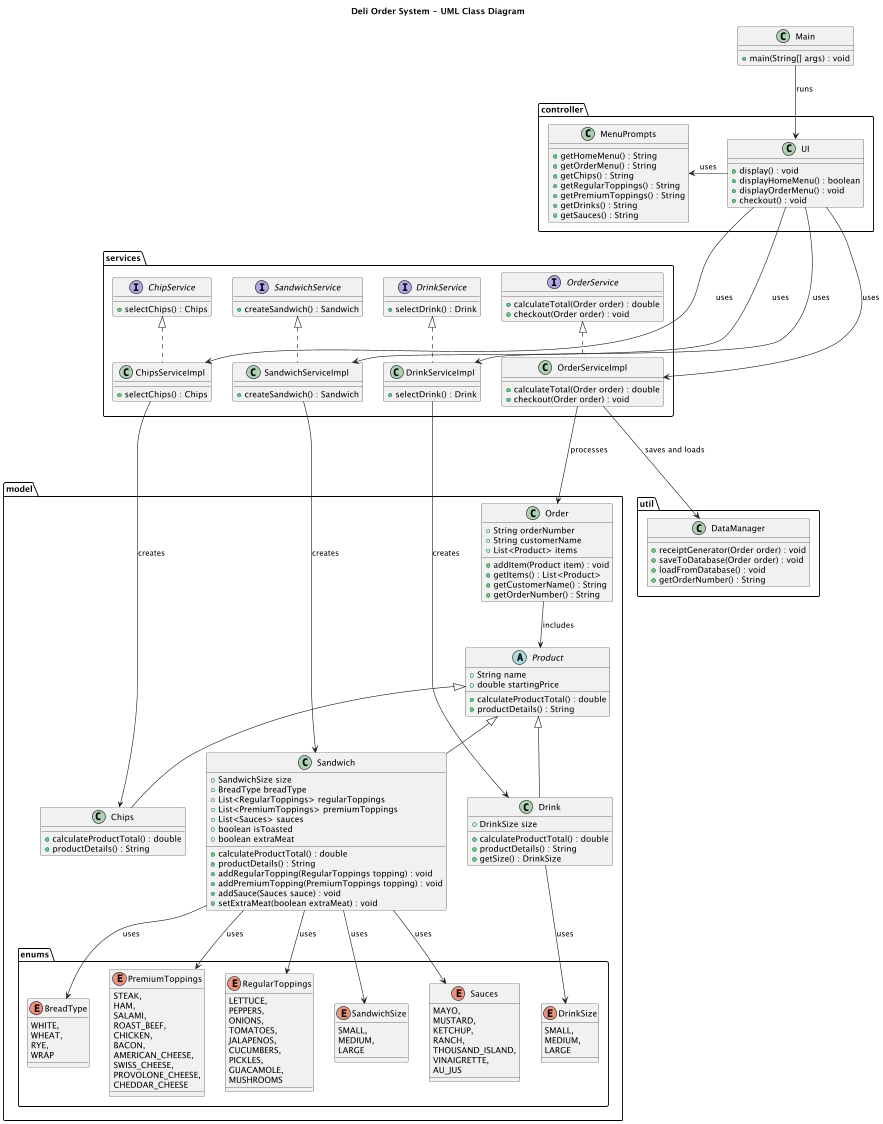

The diagram above was rendered by PlantUML. Its source (embedded in the PNG):
@startuml
title Deli Order System - UML Class Diagram
package "model"{
abstract class Product {
    +String name
    +double startingPrice
    +calculateProductTotal() : double
    +productDetails() : String
}

class Chips extends Product {
    +calculateProductTotal() : double
    +productDetails() : String
}

class Drink extends Product {
    +DrinkSize size
    +calculateProductTotal() : double
    +productDetails() : String
    +getSize() : DrinkSize
}

class Sandwich extends Product {
    +SandwichSize size
    +BreadType breadType
    +List<RegularToppings> regularToppings
    +List<PremiumToppings> premiumToppings
    +List<Sauces> sauces
    +boolean isToasted
    +boolean extraMeat
    +calculateProductTotal() : double
    +productDetails() : String
    +addRegularTopping(RegularToppings topping) : void
    +addPremiumTopping(PremiumToppings topping) : void
    +addSauce(Sauces sauce) : void
    +setExtraMeat(boolean extraMeat) : void
}

class Order {
    +String orderNumber
    +String customerName
    +List<Product> items
    +addItem(Product item) : void
    +getItems() : List<Product>
    +getCustomerName() : String
    +getOrderNumber() : String
}

package "enums"{
enum BreadType {
    WHITE,
    WHEAT,
    RYE,
    WRAP
}

enum DrinkSize {
    SMALL,
    MEDIUM,
    LARGE
}


enum PremiumToppings {
    STEAK,
    HAM,
    SALAMI,
    ROAST_BEEF,
    CHICKEN,
    BACON,
    AMERICAN_CHEESE,
    SWISS_CHEESE,
    PROVOLONE_CHEESE,
    CHEDDAR_CHEESE
}

enum RegularToppings {
    LETTUCE,
    PEPPERS,
    ONIONS,
    TOMATOES,
    JALAPENOS,
    CUCUMBERS,
    PICKLES,
    GUACAMOLE,
    MUSHROOMS
}

enum SandwichSize {
    SMALL,
    MEDIUM,
    LARGE
}

enum Sauces {
    MAYO,
    MUSTARD,
    KETCHUP,
    RANCH,
    THOUSAND_ISLAND,
    VINAIGRETTE,
    AU_JUS
}
}
}
package "util"{
class DataManager {
    +receiptGenerator(Order order) : void
    +saveToDatabase(Order order) : void
    +loadFromDatabase() : void
    +getOrderNumber() : String
}
}
package "controller"{
class UI {
    +display() : void
    +displayHomeMenu() : boolean
    +displayOrderMenu() : void
    +checkout() : void
}

class MenuPrompts {
    +getHomeMenu() : String
    +getOrderMenu() : String
    +getChips() : String
    +getRegularToppings() : String
    +getPremiumToppings() : String
    +getDrinks() : String
    +getSauces() : String
}
}
package "services"{
interface SandwichService {
    +createSandwich() : Sandwich
}

interface ChipService {
    +selectChips() : Chips
}

interface DrinkService {
    +selectDrink() : Drink
}

interface OrderService {
    +calculateTotal(Order order) : double
    +checkout(Order order) : void
}

class SandwichServiceImpl implements SandwichService {
    +createSandwich() : Sandwich
}

class ChipsServiceImpl implements ChipService {
    +selectChips() : Chips
}

class DrinkServiceImpl implements DrinkService {
    +selectDrink() : Drink
}

class OrderServiceImpl implements OrderService {
    +calculateTotal(Order order) : double
    +checkout(Order order) : void
}
}

class Main {
    +main(String[] args) : void
}


' Define main relationships

' Order includes Product items
Order --> Product : includes

' UI class uses various services and prompts
MenuPrompts <- UI : uses
UI ---> SandwichServiceImpl : uses
UI -> ChipsServiceImpl : uses
UI --> DrinkServiceImpl : uses
UI --> OrderServiceImpl : uses

' Main class runs UI
Main --> UI : runs

' OrderServiceImpl processes Order and uses DataManager
OrderServiceImpl --> Order : processes
OrderServiceImpl ---> DataManager : saves and loads

' SandwichServiceImpl creates Sandwich and uses other enums for customization
SandwichServiceImpl -> Sandwich : creates
Sandwich --> BreadType : uses
Sandwich --> SandwichSize : uses
Sandwich --> RegularToppings : uses
Sandwich --> PremiumToppings : uses
Sandwich --> Sauces : uses

' DrinkServiceImpl creates Drink and uses DrinkSize
DrinkServiceImpl --> Drink : creates
Drink --> DrinkSize : uses

' ChipsServiceImpl creates Chips
ChipsServiceImpl -----> Chips : creates

@enduml